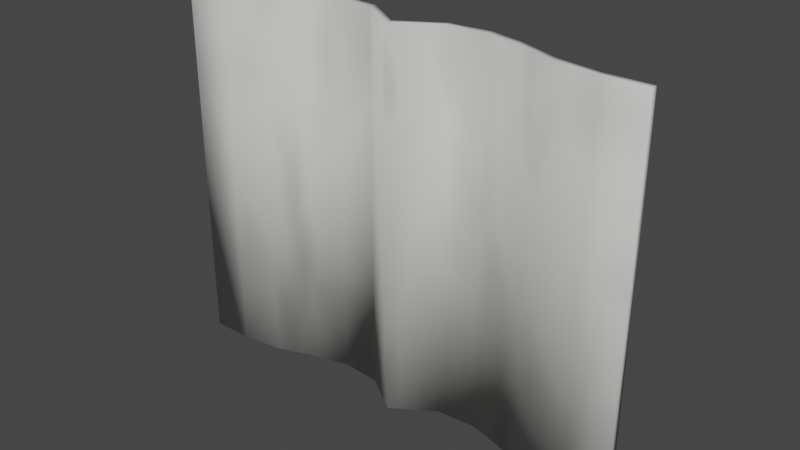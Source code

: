# Source: Sears_Catalog.blend  (saved by Blender 4.3.34; exported with 4.5.12 LTS)
import bpy
from mathutils import Matrix  # noqa: F401  (used for matrix-valued properties, if any)

bpy.ops.wm.read_factory_settings(use_empty=True)
scene = bpy.context.scene
scene.name = 'Scene'

# ---- collections
col_collection = bpy.data.collections.new('Collection'); scene.collection.children.link(col_collection)

# ---- images (referenced by path relative to the original .blend; pixels are not part of the script)
import os
ASSET_DIR = os.environ.get("B2B_ASSET_DIR", "")  # directory of the original .blend (textures are referenced by path, not embedded)
HERE = os.path.dirname(os.path.abspath(__file__))  # packed textures are extracted next to this script under _unpacked/

def load_image(name, relpath, width, height, colorspace="sRGB"):
    """Load a texture the original file referenced (path relative to the .blend, or extracted next to this script)."""
    p = next((c for c in (os.path.join(HERE, relpath), os.path.join(ASSET_DIR, relpath)) if relpath and os.path.exists(c)), "")
    if p:
        img = bpy.data.images.load(p, check_existing=True)
        img.name = name
    else:  # same state as the original file: an image datablock whose file is absent (Cycles renders it pink)
        img = bpy.data.images.new(name, width, height)
        img.source = "FILE"
        img.filepath = "//" + (relpath or name)
    img.colorspace_settings.name = colorspace
    return img
img_catalog_texture = load_image('Catalog Texture', 'Catalog Texture.png', 1024, 1024, 'sRGB')
img_piano_sears_catalog_psd = load_image('Piano Sears Catalog.psd', 'Piano Sears Catalog.psd', 1024, 1024, 'sRGB')

# ---- materials (node trees are filled in below, after node groups)
mat_catalog_edges = bpy.data.materials.new('Catalog Edges')
mat_catalog_cover = bpy.data.materials.new('Catalog Cover')
mat_catalog_paper = bpy.data.materials.new('Catalog Paper')

# ---- material node trees
mat_catalog_edges.use_nodes = True; mat_catalog_edges.node_tree.nodes.clear()
_N = mat_catalog_edges.node_tree.nodes; _L = mat_catalog_edges.node_tree.links
n0 = _N.new('ShaderNodeOutputMaterial'); n0.name = 'Material Output'; n0.location = (300, 300)
n1 = _N.new('ShaderNodeTexNoise'); n1.name = 'Musgrave Texture'; n1.location = (-508, 256)
n1.width = 150
n1.normalize = False
n1.inputs[2].default_value = 3.0
n1.inputs[3].default_value = 1.0
n1.inputs[4].default_value = 0.25
n2 = _N.new('ShaderNodeValToRGB'); n2.name = 'ColorRamp'; n2.location = (-297, 309)
while len(n2.color_ramp.elements) > 1: n2.color_ramp.elements.remove(n2.color_ramp.elements[-1])
n2.color_ramp.elements[0].position = 0.0; n2.color_ramp.elements[0].color = (0.6654, 0.6867, 0.6445, 1.0)
_e = n2.color_ramp.elements.new(1.0); _e.color = (0.4445, 0.4585, 0.4307, 1.0)
n3 = _N.new('ShaderNodeTexImage'); n3.name = 'Image Texture'; n3.location = (-777, 277)
n3.image = img_catalog_texture
n4 = _N.new('ShaderNodeBsdfPrincipled'); n4.name = 'Principled BSDF'; n4.location = (10, 300)
n4.distribution = 'GGX'
n4.subsurface_method = 'RANDOM_WALK_SKIN'
n4.inputs[3].default_value = 1.45
n4.inputs[27].default_value = (0.0, 0.0, 0.0, 1.0)
n4.inputs[28].default_value = 1.0
_L.new(n4.outputs[0], n0.inputs[0])
_L.new(n1.outputs[0], n2.inputs[0])
_L.new(n2.outputs[0], n4.inputs[0])
n0.is_active_output = True
mat_catalog_cover.use_nodes = True; mat_catalog_cover.node_tree.nodes.clear()
_N = mat_catalog_cover.node_tree.nodes; _L = mat_catalog_cover.node_tree.links
n0 = _N.new('ShaderNodeOutputMaterial'); n0.name = 'Material Output'; n0.location = (300, 300)
n1 = _N.new('ShaderNodeTexImage'); n1.name = 'Image Texture'; n1.location = (-813, 224)
n1.image = img_catalog_texture
n2 = _N.new('ShaderNodeBsdfPrincipled'); n2.name = 'Principled BSDF'; n2.location = (10, 300)
n2.distribution = 'GGX'
n2.subsurface_method = 'RANDOM_WALK_SKIN'
n2.inputs[2].default_value = 1.0
n2.inputs[3].default_value = 1.45
n2.inputs[27].default_value = (0.0, 0.0, 0.0, 1.0)
n2.inputs[28].default_value = 1.0
n3 = _N.new('ShaderNodeTexNoise'); n3.name = 'Musgrave Texture'; n3.location = (-508, 256)
n3.width = 150
n3.normalize = False
n3.inputs[2].default_value = 3.0
n3.inputs[3].default_value = 1.0
n3.inputs[4].default_value = 0.25
n4 = _N.new('ShaderNodeValToRGB'); n4.name = 'ColorRamp'; n4.location = (-297, 309)
while len(n4.color_ramp.elements) > 1: n4.color_ramp.elements.remove(n4.color_ramp.elements[-1])
n4.color_ramp.elements[0].position = 0.0; n4.color_ramp.elements[0].color = (0.6654, 0.6867, 0.6445, 1.0)
_e = n4.color_ramp.elements.new(1.0); _e.color = (0.4445, 0.4585, 0.4307, 1.0)
_L.new(n2.outputs[0], n0.inputs[0])
_L.new(n4.outputs[0], n2.inputs[0])
_L.new(n3.outputs[0], n4.inputs[0])
n0.is_active_output = True
mat_catalog_paper.use_nodes = True; mat_catalog_paper.node_tree.nodes.clear()
_N = mat_catalog_paper.node_tree.nodes; _L = mat_catalog_paper.node_tree.links
n0 = _N.new('ShaderNodeOutputMaterial'); n0.name = 'Material Output'; n0.location = (300, 300)
n1 = _N.new('ShaderNodeBsdfPrincipled'); n1.name = 'Principled BSDF'; n1.location = (10, 300)
n1.distribution = 'GGX'
n1.subsurface_method = 'RANDOM_WALK_SKIN'
n1.inputs[3].default_value = 1.45
n1.inputs[27].default_value = (0.0, 0.0, 0.0, 1.0)
n1.inputs[28].default_value = 1.0
n2 = _N.new('ShaderNodeTexCoord'); n2.name = 'Texture Coordinate.001'; n2.location = (-815, -207)
n3 = _N.new('ShaderNodeTexImage'); n3.name = 'Image Texture'; n3.location = (-312, 6)
n3.image = img_piano_sears_catalog_psd
n4 = _N.new('ShaderNodeTexImage'); n4.name = 'Image Texture.001'; n4.location = (-422, 321)
n4.image = img_catalog_texture
n5 = _N.new('ShaderNodeMapping'); n5.name = 'Mapping.001'; n5.location = (-605, -190)
n5.width = 240
n5.vector_type = 'TEXTURE'
n5.inputs[1].default_value = (-0.1, -0.06, 0.0)
n5.inputs[2].default_value = (0.0, 0.0, 1.571)
n5.inputs[3].default_value = (-0.6, -0.5, -0.5)
_L.new(n1.outputs[0], n0.inputs[0])
_L.new(n5.outputs[0], n3.inputs[0])
_L.new(n2.outputs[2], n5.inputs[0])
_L.new(n3.outputs[0], n1.inputs[0])
n0.is_active_output = True

# ---- world
world_world = bpy.data.worlds.new('World'); scene.world = world_world
world_world.use_nodes = True; world_world.node_tree.nodes.clear()
_N = world_world.node_tree.nodes; _L = world_world.node_tree.links
n0 = _N.new('ShaderNodeOutputWorld'); n0.name = 'World Output'; n0.location = (300, 300)
n1 = _N.new('ShaderNodeBackground'); n1.name = 'Background'; n1.location = (10, 300)
n1.inputs[0].default_value = (0.05088, 0.05088, 0.05088, 1.0)
_L.new(n1.outputs[0], n0.inputs[0])
n0.is_active_output = True
world_world.color = (0.05088, 0.05088, 0.05088)
world_world.use_sun_shadow = False
world_world.sun_shadow_jitter_overblur = 0.0

# ---- meshes
me_plane = bpy.data.meshes.new('Plane')
me_plane.from_pydata([(0.1569, 0.04369, 0.125), (0.1569, 0.04369, -0.125), (-1.278e-08, 0.04369, 0.125), (6.094e-09, 0.04369, -0.125), (0.05249, 0.06314, 0.125), (0.05249, 0.06314, -0.125), (0.1013, 0.04762, 0.125), (0.1013, 0.04762, -0.125), (0.07349, 0.05788, -0.125), (0.07349, 0.05788, 0.125), (0.1291, 0.04369, 0.125), (0.1291, 0.04369, -0.125), (0.02625, 0.06122, -0.125), (0.02625, 0.06122, 0.125), (0.1569, 0.04855, 0.125), (0.1569, 0.04855, -0.125), (-1.299e-08, 0.04855, 0.125), (5.881e-09, 0.04855, -0.125), (0.05249, 0.068, 0.125), (0.05249, 0.068, -0.125), (0.1013, 0.05248, 0.125), (0.1013, 0.05248, -0.125), (0.07349, 0.06274, -0.125), (0.07349, 0.06274, 0.125), (0.1291, 0.04855, 0.125), (0.1291, 0.04855, -0.125), (0.02625, 0.06609, -0.125), (0.02625, 0.06609, 0.125), (-0.1569, 0.04369, 0.125), (-0.1569, 0.04369, -0.125), (-0.05249, 0.06314, 0.125), (-0.05249, 0.06314, -0.125), (-0.1013, 0.04762, 0.125), (-0.1013, 0.04762, -0.125), (-0.07349, 0.05788, -0.125), (-0.07349, 0.05788, 0.125), (-0.1291, 0.04369, 0.125), (-0.1291, 0.04369, -0.125), (-0.02625, 0.06122, -0.125), (-0.02625, 0.06122, 0.125), (-0.1569, 0.04855, 0.125), (-0.1569, 0.04855, -0.125), (-0.05249, 0.068, 0.125), (-0.05249, 0.068, -0.125), (-0.1013, 0.05248, 0.125), (-0.1013, 0.05248, -0.125), (-0.07349, 0.06274, -0.125), (-0.07349, 0.06274, 0.125), (-0.1291, 0.04855, 0.125), (-0.1291, 0.04855, -0.125), (-0.02625, 0.06609, -0.125), (-0.02625, 0.06609, 0.125)], [], [(13, 2, 3, 12), (9, 4, 5, 8), (10, 6, 7, 11), (6, 9, 8, 7), (0, 10, 11, 1), (4, 13, 12, 5), (3, 17, 26, 12), (12, 26, 19, 5), (5, 19, 22, 8), (8, 22, 21, 7), (7, 21, 25, 11), (11, 25, 15, 1), (1, 15, 14, 0), (0, 14, 24, 10), (10, 24, 20, 6), (6, 20, 23, 9), (9, 23, 18, 4), (4, 18, 27, 13), (13, 27, 16, 2), (39, 38, 3, 2), (35, 34, 31, 30), (36, 37, 33, 32), (32, 33, 34, 35), (28, 29, 37, 36), (30, 31, 38, 39), (3, 38, 50, 17), (38, 31, 43, 50), (31, 34, 46, 43), (34, 33, 45, 46), (33, 37, 49, 45), (37, 29, 41, 49), (29, 28, 40, 41), (28, 36, 48, 40), (36, 32, 44, 48), (32, 35, 47, 44), (35, 30, 42, 47), (30, 39, 51, 42), (39, 2, 16, 51), (24, 14, 15, 25), (40, 48, 49, 41), (48, 44, 45, 49), (44, 47, 46, 45), (47, 42, 43, 46), (42, 51, 50, 43), (51, 16, 17, 50), (16, 27, 26, 17), (27, 18, 19, 26), (18, 23, 22, 19), (23, 20, 21, 22), (20, 24, 25, 21)])
me_plane.polygons.foreach_set('use_smooth', [True] * 50)
me_plane.polygons.foreach_set('material_index', [1, 1, 1, 1, 1, 1, 0, 0, 0, 0, 0, 0, 0, 0, 0, 0, 0, 0, 0, 1, 1, 1, 1, 1, 1, 0, 0, 0, 0, 0, 0, 0, 0, 0, 0, 0, 0, 0, 2, 2, 2, 2, 2, 2, 2, 2, 2, 2, 2, 2])
_uv = me_plane.uv_layers.new(name='UVMap')
_uv.uv.foreach_set('vector', [0.4532, 0.2329, 0.4532, 0.2832, 0.0, 0.2832, 0.0, 0.2329, 0.4532, 0.1482, 0.4532, 0.1852, 0.0, 0.1852, 0.0, 0.1482, 0.4532, 0.05018, 0.4532, 0.09971, 0.0, 0.09971, 0.0, 0.05018, 0.4532, 0.09971, 0.4532, 0.1482, 0.0, 0.1482, 0.0, 0.09971, 0.4532, 0.0, 0.4532, 0.05018, 0.0, 0.05018, 0.0, 0.0, 0.4532, 0.1852, 0.4532, 0.2329, 0.0, 0.2329, 0.0, 0.1852, 0.9946, 0.2844, 0.9858, 0.2844, 0.954, 0.2368, 0.9629, 0.2368, 0.9629, 0.2368, 0.954, 0.2368, 0.9506, 0.1893, 0.9594, 0.1893, 0.9594, 0.1893, 0.9506, 0.1893, 0.9601, 0.1512, 0.9689, 0.1512, 0.9689, 0.1512, 0.9601, 0.1512, 0.9787, 0.1008, 0.9875, 0.1008, 0.9875, 0.1008, 0.9787, 0.1008, 0.9858, 0.0504, 0.9946, 0.0504, 0.9946, 0.0504, 0.9858, 0.0504, 0.9858, 0.0, 0.9946, 0.0, 0.4532, 0.5468, 0.4621, 0.5468, 0.4621, 1.0, 0.4532, 1.0, 0.9506, 0.5689, 0.9418, 0.5689, 0.9418, 0.5185, 0.9506, 0.5185, 0.9506, 0.5185, 0.9418, 0.5185, 0.9346, 0.4681, 0.9434, 0.4681, 0.9434, 0.4681, 0.9346, 0.4681, 0.916, 0.4177, 0.9248, 0.4177, 0.9248, 0.4177, 0.916, 0.4177, 0.9065, 0.3796, 0.9153, 0.3796, 0.9153, 0.3796, 0.9065, 0.3796, 0.91, 0.332, 0.9188, 0.332, 0.9188, 0.332, 0.91, 0.332, 0.9418, 0.2844, 0.9506, 0.2844, 0.4532, 0.3276, 0.0, 0.3276, 0.0, 0.2832, 0.4532, 0.2832, 0.4532, 0.4135, 0.0, 0.4135, 0.0, 0.3747, 0.4532, 0.3747, 0.4532, 0.5162, 0.0, 0.5162, 0.0, 0.4654, 0.4532, 0.4654, 0.4532, 0.4654, 0.0, 0.4654, 0.0, 0.4135, 0.4532, 0.4135, 0.4532, 0.5664, 0.0, 0.5664, 0.0, 0.5162, 0.4532, 0.5162, 0.4532, 0.3747, 0.0, 0.3747, 0.0, 0.3276, 0.4532, 0.3276, 0.9946, 0.2844, 0.9629, 0.332, 0.954, 0.332, 0.9858, 0.2844, 0.9629, 0.332, 0.9594, 0.3796, 0.9506, 0.3796, 0.954, 0.332, 0.9594, 0.3796, 0.9689, 0.4177, 0.9601, 0.4177, 0.9506, 0.3796, 0.9689, 0.4177, 0.9875, 0.4681, 0.9787, 0.4681, 0.9601, 0.4177, 0.9875, 0.4681, 0.9946, 0.5185, 0.9858, 0.5185, 0.9787, 0.4681, 0.9946, 0.5185, 0.9946, 0.5689, 0.9858, 0.5689, 0.9858, 0.5185, 0.4709, 0.5468, 0.4709, 1.0, 0.4621, 1.0, 0.4621, 0.5468, 0.9506, 0.0, 0.9506, 0.0504, 0.9418, 0.0504, 0.9418, 0.0, 0.9506, 0.0504, 0.9434, 0.1008, 0.9346, 0.1008, 0.9418, 0.0504, 0.9434, 0.1008, 0.9248, 0.1512, 0.916, 0.1512, 0.9346, 0.1008, 0.9248, 0.1512, 0.9153, 0.1893, 0.9065, 0.1893, 0.916, 0.1512, 0.9153, 0.1893, 0.9188, 0.2368, 0.91, 0.2368, 0.9065, 0.1893, 0.9188, 0.2368, 0.9506, 0.2844, 0.9418, 0.2844, 0.91, 0.2368, 0.9065, 0.4983, 0.9065, 0.5468, 0.4532, 0.5468, 0.4532, 0.4983, 0.9065, 0.0, 0.9065, 0.04844, 0.4532, 0.04844, 0.4532, 0.0, 0.9065, 0.04844, 0.9065, 0.09885, 0.4532, 0.09885, 0.4532, 0.04844, 0.9065, 0.09885, 0.9065, 0.1524, 0.4532, 0.1524, 0.4532, 0.09885, 0.9065, 0.1524, 0.9065, 0.1916, 0.4532, 0.1916, 0.4532, 0.1524, 0.9065, 0.1916, 0.9065, 0.2364, 0.4532, 0.2364, 0.4532, 0.1916, 0.9065, 0.2364, 0.9065, 0.2734, 0.4532, 0.2734, 0.4532, 0.2364, 0.9065, 0.2734, 0.9065, 0.3279, 0.4532, 0.3279, 0.4532, 0.2734, 0.9065, 0.3279, 0.9065, 0.3746, 0.4532, 0.3746, 0.4532, 0.3279, 0.9065, 0.3746, 0.9065, 0.4085, 0.4532, 0.4085, 0.4532, 0.3746, 0.9065, 0.4085, 0.9065, 0.4518, 0.4532, 0.4518, 0.4532, 0.4085, 0.9065, 0.4518, 0.9065, 0.4983, 0.4532, 0.4983, 0.4532, 0.4518])
me_plane.materials.append(mat_catalog_edges)
me_plane.materials.append(mat_catalog_cover)
me_plane.materials.append(mat_catalog_paper)
me_plane.use_remesh_fix_poles = True
me_plane.use_remesh_preserve_attributes = False
me_plane.update()

# ---- objects
ob_catalog = bpy.data.objects.new('Catalog', me_plane)

# ---- transforms, parenting, visibility, modifiers, constraints
ob_catalog.location = (0.0, 0.0, 0.0)

# ---- collection membership
col_collection.objects.link(ob_catalog)

# ---- scene / render settings (as saved in the file)
scene.frame_start = 1; scene.frame_end = 250; scene.frame_set(20)
scene.render.engine = 'CYCLES'
scene.cycles.sampling_pattern = 'TABULATED_SOBOL'
scene.cycles.use_light_tree = False
scene.cycles.bake_type = 'DIFFUSE'
scene.view_settings.view_transform = 'Filmic'
bpy.context.view_layer.update()

# ---- added for rendering (the .blend has no active camera and no usable light): camera, sun
cam_auto = bpy.data.cameras.new('AutoCamera')
cam_auto.lens = 50.0
cam_auto.sensor_width = 36.0
cam_auto.clip_end = 1000.0
ob_auto_camera = bpy.data.objects.new('AutoCamera', cam_auto)
scene.collection.objects.link(ob_auto_camera)
ob_auto_camera.location = (0.371872, -0.390401, 0.297497)
ob_auto_camera.rotation_euler = (1.09748, -7.21219e-08, 0.694738)
scene.camera = ob_auto_camera
light_auto_sun = bpy.data.lights.new('AutoSun', 'SUN')
light_auto_sun.energy = 3.0
light_auto_sun.angle = 0.0523599
ob_auto_sun = bpy.data.objects.new('AutoSun', light_auto_sun)
scene.collection.objects.link(ob_auto_sun)
ob_auto_sun.rotation_euler = (0.872665, 0.174533, 0.523599)
bpy.context.view_layer.update()
